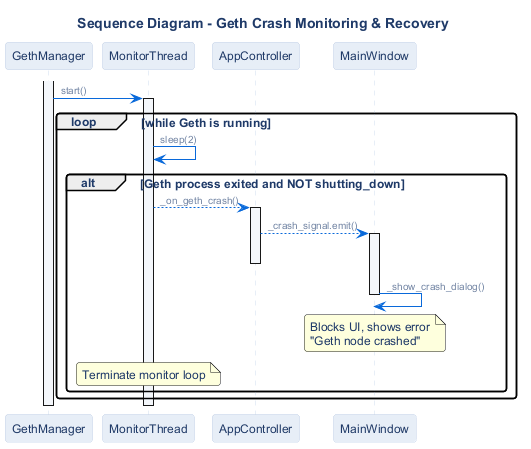

The diagram above was rendered by PlantUML. Its source (embedded in the PNG):
@startuml
!include ../_common/theme.iuml

title Sequence Diagram - Geth Crash Monitoring & Recovery

participant "GethManager" as GM
participant "MonitorThread" as MT
participant "AppController" as AC
participant "MainWindow" as MW

activate GM
GM -> MT : start()
activate MT

loop while Geth is running
    MT -> MT : sleep(2)
    alt Geth process exited and NOT shutting_down
        MT --> AC : _on_geth_crash()
        activate AC
        AC --> MW : _crash_signal.emit()
        activate MW
        deactivate AC
        
        MW -> MW : _show_crash_dialog()
        note over MW : Blocks UI, shows error\n"Geth node crashed"
        deactivate MW
        note over MT : Terminate monitor loop
    end
end
deactivate MT
deactivate GM

@enduml